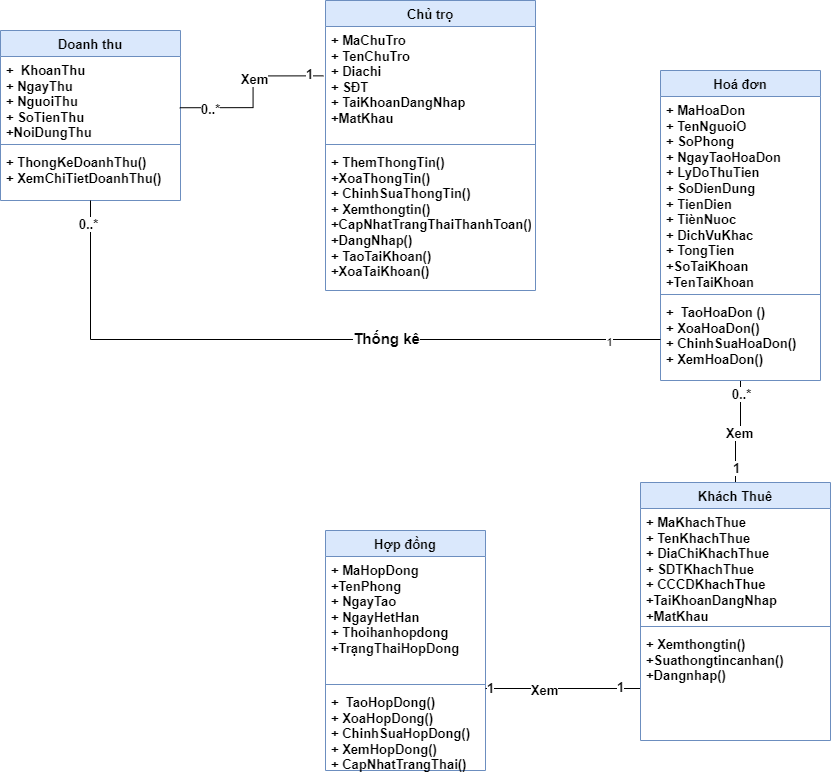

The diagram above was exported from draw.io. Its source (the exported page's mxGraphModel, read from the mxfile embedded in the PNG):
<mxGraphModel dx="1500" dy="887" grid="1" gridSize="10" guides="1" tooltips="1" connect="1" arrows="1" fold="1" page="1" pageScale="1" pageWidth="1169" pageHeight="1654" math="0" shadow="0">
  <root>
    <mxCell id="0" />
    <mxCell id="1" parent="0" />
    <mxCell id="wskRm_4mIwRRIjlU8hSB-1" value="Doanh thu" style="swimlane;fontStyle=1;align=center;verticalAlign=top;childLayout=stackLayout;horizontal=1;startSize=26;horizontalStack=0;resizeParent=1;resizeParentMax=0;resizeLast=0;collapsible=1;marginBottom=0;whiteSpace=wrap;html=1;fillColor=#dae8fc;strokeColor=#6c8ebf;fontSize=13;" parent="1" vertex="1">
      <mxGeometry x="180" y="150" width="180" height="170" as="geometry" />
    </mxCell>
    <mxCell id="wskRm_4mIwRRIjlU8hSB-2" value="+&amp;nbsp; KhoanThu&lt;div style=&quot;font-size: 13px;&quot;&gt;+ NgayThu&lt;br style=&quot;font-size: 13px;&quot;&gt;&lt;div style=&quot;font-size: 13px;&quot;&gt;+ NguoiThu&lt;/div&gt;&lt;div style=&quot;font-size: 13px;&quot;&gt;+ SoTienThu&lt;/div&gt;&lt;div style=&quot;font-size: 13px;&quot;&gt;+NoiDungThu&lt;/div&gt;&lt;div style=&quot;font-size: 13px;&quot;&gt;&lt;br style=&quot;font-size: 13px;&quot;&gt;&lt;div style=&quot;font-size: 13px;&quot;&gt;&lt;br style=&quot;font-size: 13px;&quot;&gt;&lt;/div&gt;&lt;div style=&quot;font-size: 13px;&quot;&gt;&lt;br style=&quot;font-size: 13px;&quot;&gt;&lt;/div&gt;&lt;/div&gt;&lt;/div&gt;" style="text;strokeColor=none;fillColor=none;align=left;verticalAlign=top;spacingLeft=4;spacingRight=4;overflow=hidden;rotatable=0;points=[[0,0.5],[1,0.5]];portConstraint=eastwest;whiteSpace=wrap;html=1;fontSize=13;fontStyle=1" parent="wskRm_4mIwRRIjlU8hSB-1" vertex="1">
      <mxGeometry y="26" width="180" height="84" as="geometry" />
    </mxCell>
    <mxCell id="wskRm_4mIwRRIjlU8hSB-3" value="" style="line;strokeWidth=1;fillColor=none;align=left;verticalAlign=middle;spacingTop=-1;spacingLeft=3;spacingRight=3;rotatable=0;labelPosition=right;points=[];portConstraint=eastwest;strokeColor=inherit;fontSize=13;fontStyle=1" parent="wskRm_4mIwRRIjlU8hSB-1" vertex="1">
      <mxGeometry y="110" width="180" height="8" as="geometry" />
    </mxCell>
    <mxCell id="wskRm_4mIwRRIjlU8hSB-4" value="&lt;div style=&quot;font-size: 13px;&quot;&gt;&lt;div style=&quot;font-size: 13px;&quot;&gt;&lt;div style=&quot;font-size: 13px;&quot;&gt;+ ThongKeDoanhThu()&lt;/div&gt;&lt;/div&gt;&lt;/div&gt;&lt;div style=&quot;font-size: 13px;&quot;&gt;+ XemChiTietDoanhThu()&lt;/div&gt;&lt;div style=&quot;font-size: 13px;&quot;&gt;&lt;br style=&quot;font-size: 13px;&quot;&gt;&lt;/div&gt;" style="text;strokeColor=none;fillColor=none;align=left;verticalAlign=top;spacingLeft=4;spacingRight=4;overflow=hidden;rotatable=0;points=[[0,0.5],[1,0.5]];portConstraint=eastwest;whiteSpace=wrap;html=1;fontSize=13;fontStyle=1" parent="wskRm_4mIwRRIjlU8hSB-1" vertex="1">
      <mxGeometry y="118" width="180" height="52" as="geometry" />
    </mxCell>
    <mxCell id="wskRm_4mIwRRIjlU8hSB-5" value="Hợp đồng" style="swimlane;fontStyle=1;align=center;verticalAlign=top;childLayout=stackLayout;horizontal=1;startSize=26;horizontalStack=0;resizeParent=1;resizeParentMax=0;resizeLast=0;collapsible=1;marginBottom=0;whiteSpace=wrap;html=1;fillColor=#dae8fc;strokeColor=#6c8ebf;fontSize=13;" parent="1" vertex="1">
      <mxGeometry x="505" y="650" width="160" height="240" as="geometry" />
    </mxCell>
    <mxCell id="wskRm_4mIwRRIjlU8hSB-6" value="+ MaHopDong&lt;div&gt;+TenPhong&lt;br&gt;&lt;div style=&quot;font-size: 13px;&quot;&gt;+ NgayTao&lt;/div&gt;&lt;div style=&quot;font-size: 13px;&quot;&gt;+ NgayHetHan&lt;/div&gt;&lt;div style=&quot;font-size: 13px;&quot;&gt;+ Thoihanhopdong&lt;/div&gt;&lt;div style=&quot;font-size: 13px;&quot;&gt;+TrạngThaiHopDong&lt;/div&gt;&lt;div style=&quot;font-size: 13px;&quot;&gt;&lt;br style=&quot;font-size: 13px;&quot;&gt;&lt;div style=&quot;font-size: 13px;&quot;&gt;&lt;br style=&quot;font-size: 13px;&quot;&gt;&lt;/div&gt;&lt;/div&gt;&lt;/div&gt;" style="text;strokeColor=none;fillColor=none;align=left;verticalAlign=top;spacingLeft=4;spacingRight=4;overflow=hidden;rotatable=0;points=[[0,0.5],[1,0.5]];portConstraint=eastwest;whiteSpace=wrap;html=1;fontSize=13;fontStyle=1" parent="wskRm_4mIwRRIjlU8hSB-5" vertex="1">
      <mxGeometry y="26" width="160" height="124" as="geometry" />
    </mxCell>
    <mxCell id="wskRm_4mIwRRIjlU8hSB-7" value="" style="line;strokeWidth=1;fillColor=none;align=left;verticalAlign=middle;spacingTop=-1;spacingLeft=3;spacingRight=3;rotatable=0;labelPosition=right;points=[];portConstraint=eastwest;strokeColor=inherit;fontSize=13;fontStyle=1" parent="wskRm_4mIwRRIjlU8hSB-5" vertex="1">
      <mxGeometry y="150" width="160" height="8" as="geometry" />
    </mxCell>
    <mxCell id="wskRm_4mIwRRIjlU8hSB-8" value="+&amp;nbsp; TaoHopDong()&lt;div style=&quot;font-size: 13px;&quot;&gt;+ XoaHopDong()&lt;/div&gt;&lt;div style=&quot;font-size: 13px;&quot;&gt;&lt;div style=&quot;font-size: 13px;&quot;&gt;+ ChinhSuaHopDong()&lt;/div&gt;&lt;div style=&quot;font-size: 13px;&quot;&gt;+ XemHopDong()&lt;/div&gt;&lt;div style=&quot;font-size: 13px;&quot;&gt;+ CapNhatTrangThai()&lt;br style=&quot;font-size: 13px;&quot;&gt;&lt;div style=&quot;font-size: 13px;&quot;&gt;&lt;br style=&quot;font-size: 13px;&quot;&gt;&lt;/div&gt;&lt;/div&gt;&lt;/div&gt;" style="text;strokeColor=none;fillColor=none;align=left;verticalAlign=top;spacingLeft=4;spacingRight=4;overflow=hidden;rotatable=0;points=[[0,0.5],[1,0.5]];portConstraint=eastwest;whiteSpace=wrap;html=1;fontSize=13;fontStyle=1" parent="wskRm_4mIwRRIjlU8hSB-5" vertex="1">
      <mxGeometry y="158" width="160" height="82" as="geometry" />
    </mxCell>
    <mxCell id="wskRm_4mIwRRIjlU8hSB-30" style="edgeStyle=orthogonalEdgeStyle;rounded=0;orthogonalLoop=1;jettySize=auto;html=1;endArrow=none;endFill=0;fontSize=13;fontStyle=1" parent="1" source="wskRm_4mIwRRIjlU8hSB-9" target="wskRm_4mIwRRIjlU8hSB-18" edge="1">
      <mxGeometry relative="1" as="geometry" />
    </mxCell>
    <mxCell id="wskRm_4mIwRRIjlU8hSB-31" value="Xem" style="edgeLabel;html=1;align=center;verticalAlign=middle;resizable=0;points=[];fontSize=13;fontStyle=1" parent="wskRm_4mIwRRIjlU8hSB-30" vertex="1" connectable="0">
      <mxGeometry x="-0.0075" y="1" relative="1" as="geometry">
        <mxPoint as="offset" />
      </mxGeometry>
    </mxCell>
    <mxCell id="wskRm_4mIwRRIjlU8hSB-83" value="0..*" style="edgeLabel;html=1;align=center;verticalAlign=middle;resizable=0;points=[];fontSize=13;fontStyle=1" parent="wskRm_4mIwRRIjlU8hSB-30" vertex="1" connectable="0">
      <mxGeometry x="-0.725" relative="1" as="geometry">
        <mxPoint y="-1" as="offset" />
      </mxGeometry>
    </mxCell>
    <mxCell id="wskRm_4mIwRRIjlU8hSB-84" value="1" style="edgeLabel;html=1;align=center;verticalAlign=middle;resizable=0;points=[];fontSize=13;fontStyle=1" parent="wskRm_4mIwRRIjlU8hSB-30" vertex="1" connectable="0">
      <mxGeometry x="0.7417" relative="1" as="geometry">
        <mxPoint y="-1" as="offset" />
      </mxGeometry>
    </mxCell>
    <mxCell id="wskRm_4mIwRRIjlU8hSB-9" value="Hoá đơn" style="swimlane;fontStyle=1;align=center;verticalAlign=top;childLayout=stackLayout;horizontal=1;startSize=26;horizontalStack=0;resizeParent=1;resizeParentMax=0;resizeLast=0;collapsible=1;marginBottom=0;whiteSpace=wrap;html=1;fillColor=#dae8fc;strokeColor=#6c8ebf;fontSize=13;" parent="1" vertex="1">
      <mxGeometry x="840" y="190" width="160" height="310" as="geometry" />
    </mxCell>
    <mxCell id="wskRm_4mIwRRIjlU8hSB-10" value="+ MaHoaDon&lt;div style=&quot;font-size: 13px;&quot;&gt;+ TenNguoiO&lt;/div&gt;&lt;div style=&quot;font-size: 13px;&quot;&gt;+ SoPhong&lt;/div&gt;&lt;div style=&quot;font-size: 13px;&quot;&gt;+ NgayTaoHoaDon&lt;/div&gt;&lt;div style=&quot;font-size: 13px;&quot;&gt;+ LyDoThuTien&lt;/div&gt;&lt;div style=&quot;font-size: 13px;&quot;&gt;+ SoDienDung&lt;/div&gt;&lt;div style=&quot;font-size: 13px;&quot;&gt;+ TienDien&lt;/div&gt;&lt;div style=&quot;font-size: 13px;&quot;&gt;+ TiènNuoc&lt;/div&gt;&lt;div style=&quot;font-size: 13px;&quot;&gt;+ DichVuKhac&lt;/div&gt;&lt;div style=&quot;font-size: 13px;&quot;&gt;+ TongTien&lt;/div&gt;&lt;div style=&quot;font-size: 13px;&quot;&gt;+SoTaiKhoan&lt;/div&gt;&lt;div style=&quot;font-size: 13px;&quot;&gt;+TenTaiKhoan&lt;/div&gt;&lt;div style=&quot;font-size: 13px;&quot;&gt;&lt;br style=&quot;font-size: 13px;&quot;&gt;&lt;div style=&quot;font-size: 13px;&quot;&gt;&lt;br style=&quot;font-size: 13px;&quot;&gt;&lt;/div&gt;&lt;/div&gt;" style="text;strokeColor=none;fillColor=none;align=left;verticalAlign=top;spacingLeft=4;spacingRight=4;overflow=hidden;rotatable=0;points=[[0,0.5],[1,0.5]];portConstraint=eastwest;whiteSpace=wrap;html=1;fontSize=13;fontStyle=1" parent="wskRm_4mIwRRIjlU8hSB-9" vertex="1">
      <mxGeometry y="26" width="160" height="194" as="geometry" />
    </mxCell>
    <mxCell id="wskRm_4mIwRRIjlU8hSB-11" value="" style="line;strokeWidth=1;fillColor=none;align=left;verticalAlign=middle;spacingTop=-1;spacingLeft=3;spacingRight=3;rotatable=0;labelPosition=right;points=[];portConstraint=eastwest;strokeColor=inherit;fontSize=13;fontStyle=1" parent="wskRm_4mIwRRIjlU8hSB-9" vertex="1">
      <mxGeometry y="220" width="160" height="8" as="geometry" />
    </mxCell>
    <mxCell id="wskRm_4mIwRRIjlU8hSB-12" value="+&amp;nbsp; TaoHoaDon ()&lt;div style=&quot;font-size: 13px;&quot;&gt;+ XoaHoaDon()&lt;/div&gt;&lt;div style=&quot;font-size: 13px;&quot;&gt;&lt;div style=&quot;font-size: 13px;&quot;&gt;+ ChinhSuaHoaDon()&lt;/div&gt;&lt;div style=&quot;font-size: 13px;&quot;&gt;+ XemHoaDon()&lt;br style=&quot;font-size: 13px;&quot;&gt;&lt;div style=&quot;font-size: 13px;&quot;&gt;&lt;br style=&quot;font-size: 13px;&quot;&gt;&lt;/div&gt;&lt;/div&gt;&lt;/div&gt;" style="text;strokeColor=none;fillColor=none;align=left;verticalAlign=top;spacingLeft=4;spacingRight=4;overflow=hidden;rotatable=0;points=[[0,0.5],[1,0.5]];portConstraint=eastwest;whiteSpace=wrap;html=1;fontSize=13;fontStyle=1" parent="wskRm_4mIwRRIjlU8hSB-9" vertex="1">
      <mxGeometry y="228" width="160" height="82" as="geometry" />
    </mxCell>
    <mxCell id="wskRm_4mIwRRIjlU8hSB-14" value="Chủ trọ" style="swimlane;fontStyle=1;align=center;verticalAlign=top;childLayout=stackLayout;horizontal=1;startSize=26;horizontalStack=0;resizeParent=1;resizeParentMax=0;resizeLast=0;collapsible=1;marginBottom=0;whiteSpace=wrap;html=1;fillColor=#dae8fc;strokeColor=#6c8ebf;fontSize=13;" parent="1" vertex="1">
      <mxGeometry x="505" y="120" width="210" height="290" as="geometry" />
    </mxCell>
    <mxCell id="wskRm_4mIwRRIjlU8hSB-15" value="+ MaChuTro&lt;div style=&quot;font-size: 13px;&quot;&gt;+ TenChuTro&lt;/div&gt;&lt;div style=&quot;font-size: 13px;&quot;&gt;+ Diachi&lt;/div&gt;&lt;div style=&quot;font-size: 13px;&quot;&gt;+ SĐT&lt;/div&gt;&lt;div style=&quot;font-size: 13px;&quot;&gt;+ TaiKhoanDangNhap&lt;/div&gt;&lt;div style=&quot;font-size: 13px;&quot;&gt;+MatKhau&lt;/div&gt;&lt;div style=&quot;font-size: 13px;&quot;&gt;&lt;div style=&quot;font-size: 13px;&quot;&gt;&lt;br style=&quot;font-size: 13px;&quot;&gt;&lt;/div&gt;&lt;/div&gt;" style="text;strokeColor=none;fillColor=none;align=left;verticalAlign=top;spacingLeft=4;spacingRight=4;overflow=hidden;rotatable=0;points=[[0,0.5],[1,0.5]];portConstraint=eastwest;whiteSpace=wrap;html=1;fontSize=13;fontStyle=1" parent="wskRm_4mIwRRIjlU8hSB-14" vertex="1">
      <mxGeometry y="26" width="210" height="114" as="geometry" />
    </mxCell>
    <mxCell id="wskRm_4mIwRRIjlU8hSB-16" value="" style="line;strokeWidth=1;fillColor=none;align=left;verticalAlign=middle;spacingTop=-1;spacingLeft=3;spacingRight=3;rotatable=0;labelPosition=right;points=[];portConstraint=eastwest;strokeColor=inherit;fontSize=13;fontStyle=1" parent="wskRm_4mIwRRIjlU8hSB-14" vertex="1">
      <mxGeometry y="140" width="210" height="8" as="geometry" />
    </mxCell>
    <mxCell id="wskRm_4mIwRRIjlU8hSB-17" value="+ ThemThongTin()&lt;div style=&quot;font-size: 13px;&quot;&gt;+XoaThongTin()&lt;/div&gt;&lt;div style=&quot;font-size: 13px;&quot;&gt;+ ChinhSuaThongTin()&lt;/div&gt;&lt;div style=&quot;font-size: 13px;&quot;&gt;+ Xemthongtin()&lt;/div&gt;&lt;div style=&quot;font-size: 13px;&quot;&gt;&lt;span style=&quot;background-color: initial; font-size: 13px;&quot;&gt;+CapNhatTrangThaiThanhToan()&lt;/span&gt;&lt;/div&gt;&lt;div style=&quot;font-size: 13px;&quot;&gt;&lt;span style=&quot;background-color: initial; font-size: 13px;&quot;&gt;+DangNhap()&amp;nbsp;&lt;/span&gt;&lt;/div&gt;&lt;div style=&quot;font-size: 13px;&quot;&gt;&lt;span style=&quot;background-color: initial; font-size: 13px;&quot;&gt;+ TaoTaiKhoan()&lt;/span&gt;&lt;/div&gt;&lt;div style=&quot;font-size: 13px;&quot;&gt;&lt;span style=&quot;background-color: initial; font-size: 13px;&quot;&gt;+XoaTaiKhoan()&lt;/span&gt;&lt;/div&gt;&lt;div style=&quot;font-size: 13px;&quot;&gt;&lt;br&gt;&lt;div style=&quot;font-size: 13px;&quot;&gt;&lt;div style=&quot;font-size: 13px;&quot;&gt;&lt;div style=&quot;font-size: 13px;&quot;&gt;&lt;br style=&quot;font-size: 13px;&quot;&gt;&lt;/div&gt;&lt;/div&gt;&lt;/div&gt;&lt;/div&gt;" style="text;strokeColor=none;fillColor=none;align=left;verticalAlign=top;spacingLeft=4;spacingRight=4;overflow=hidden;rotatable=0;points=[[0,0.5],[1,0.5]];portConstraint=eastwest;whiteSpace=wrap;html=1;fontSize=13;fontStyle=1" parent="wskRm_4mIwRRIjlU8hSB-14" vertex="1">
      <mxGeometry y="148" width="210" height="142" as="geometry" />
    </mxCell>
    <mxCell id="wskRm_4mIwRRIjlU8hSB-43" style="edgeStyle=orthogonalEdgeStyle;rounded=0;orthogonalLoop=1;jettySize=auto;html=1;endArrow=none;endFill=0;fontSize=13;fontStyle=1" parent="1" source="wskRm_4mIwRRIjlU8hSB-18" target="wskRm_4mIwRRIjlU8hSB-8" edge="1">
      <mxGeometry relative="1" as="geometry">
        <Array as="points">
          <mxPoint x="950" y="810" />
        </Array>
      </mxGeometry>
    </mxCell>
    <mxCell id="wskRm_4mIwRRIjlU8hSB-53" value="Xem" style="edgeLabel;html=1;align=center;verticalAlign=middle;resizable=0;points=[];fontSize=13;fontStyle=1" parent="wskRm_4mIwRRIjlU8hSB-43" vertex="1" connectable="0">
      <mxGeometry x="0.2303" y="1" relative="1" as="geometry">
        <mxPoint x="-1" as="offset" />
      </mxGeometry>
    </mxCell>
    <mxCell id="wskRm_4mIwRRIjlU8hSB-55" value="1" style="edgeLabel;html=1;align=center;verticalAlign=middle;resizable=0;points=[];fontSize=13;fontStyle=1" parent="wskRm_4mIwRRIjlU8hSB-43" vertex="1" connectable="0">
      <mxGeometry x="-0.7461" y="-2" relative="1" as="geometry">
        <mxPoint x="-1" as="offset" />
      </mxGeometry>
    </mxCell>
    <mxCell id="wskRm_4mIwRRIjlU8hSB-88" value="1" style="edgeLabel;html=1;align=center;verticalAlign=middle;resizable=0;points=[];fontSize=13;fontStyle=1" parent="wskRm_4mIwRRIjlU8hSB-43" vertex="1" connectable="0">
      <mxGeometry x="0.9448" y="-1" relative="1" as="geometry">
        <mxPoint x="1" as="offset" />
      </mxGeometry>
    </mxCell>
    <mxCell id="wskRm_4mIwRRIjlU8hSB-18" value="Khách Thuê" style="swimlane;fontStyle=1;align=center;verticalAlign=top;childLayout=stackLayout;horizontal=1;startSize=26;horizontalStack=0;resizeParent=1;resizeParentMax=0;resizeLast=0;collapsible=1;marginBottom=0;whiteSpace=wrap;html=1;fillColor=#dae8fc;strokeColor=#6c8ebf;fontSize=13;" parent="1" vertex="1">
      <mxGeometry x="820" y="602" width="190" height="258" as="geometry" />
    </mxCell>
    <mxCell id="wskRm_4mIwRRIjlU8hSB-19" value="+ MaKhachThue&lt;div style=&quot;font-size: 13px;&quot;&gt;+ TenKhachThue&lt;/div&gt;&lt;div style=&quot;font-size: 13px;&quot;&gt;+ DiaChiKhachThue&lt;/div&gt;&lt;div style=&quot;font-size: 13px;&quot;&gt;&lt;span style=&quot;background-color: initial; font-size: 13px;&quot;&gt;+ SDTKhachThue&lt;/span&gt;&lt;/div&gt;&lt;div style=&quot;font-size: 13px;&quot;&gt;&lt;span style=&quot;background-color: initial; font-size: 13px;&quot;&gt;+ CCCDKhachThue&lt;/span&gt;&lt;/div&gt;&lt;div style=&quot;font-size: 13px;&quot;&gt;&lt;span style=&quot;background-color: initial; font-size: 13px;&quot;&gt;+TaiKhoanDangNhap&lt;/span&gt;&lt;/div&gt;&lt;div style=&quot;font-size: 13px;&quot;&gt;+MatKhau&lt;/div&gt;&lt;div style=&quot;font-size: 13px;&quot;&gt;&lt;span style=&quot;background-color: initial; font-size: 13px;&quot;&gt;&lt;br&gt;&lt;/span&gt;&lt;/div&gt;&lt;div style=&quot;font-size: 13px;&quot;&gt;&lt;div style=&quot;font-size: 13px;&quot;&gt;&lt;br style=&quot;font-size: 13px;&quot;&gt;&lt;/div&gt;&lt;/div&gt;" style="text;strokeColor=none;fillColor=none;align=left;verticalAlign=top;spacingLeft=4;spacingRight=4;overflow=hidden;rotatable=0;points=[[0,0.5],[1,0.5]];portConstraint=eastwest;whiteSpace=wrap;html=1;fontSize=13;fontStyle=1" parent="wskRm_4mIwRRIjlU8hSB-18" vertex="1">
      <mxGeometry y="26" width="190" height="114" as="geometry" />
    </mxCell>
    <mxCell id="wskRm_4mIwRRIjlU8hSB-20" value="" style="line;strokeWidth=1;fillColor=none;align=left;verticalAlign=middle;spacingTop=-1;spacingLeft=3;spacingRight=3;rotatable=0;labelPosition=right;points=[];portConstraint=eastwest;strokeColor=inherit;fontSize=13;fontStyle=1" parent="wskRm_4mIwRRIjlU8hSB-18" vertex="1">
      <mxGeometry y="140" width="190" height="8" as="geometry" />
    </mxCell>
    <mxCell id="wskRm_4mIwRRIjlU8hSB-21" value="+ Xemthongtin()&lt;div style=&quot;font-size: 13px;&quot;&gt;&lt;span style=&quot;background-color: initial; font-size: 13px;&quot;&gt;+Suathongtincanhan()&lt;/span&gt;&lt;/div&gt;&lt;div style=&quot;font-size: 13px;&quot;&gt;&lt;span style=&quot;background-color: initial; font-size: 13px;&quot;&gt;+Dangnhap()&amp;nbsp;&lt;/span&gt;&lt;div style=&quot;font-size: 13px;&quot;&gt;&lt;div style=&quot;font-size: 13px;&quot;&gt;&lt;div style=&quot;font-size: 13px;&quot;&gt;&lt;div style=&quot;font-size: 13px;&quot;&gt;&lt;br style=&quot;font-size: 13px;&quot;&gt;&lt;/div&gt;&lt;/div&gt;&lt;/div&gt;&lt;/div&gt;&lt;/div&gt;" style="text;strokeColor=none;fillColor=none;align=left;verticalAlign=top;spacingLeft=4;spacingRight=4;overflow=hidden;rotatable=0;points=[[0,0.5],[1,0.5]];portConstraint=eastwest;whiteSpace=wrap;html=1;fontSize=13;fontStyle=1" parent="wskRm_4mIwRRIjlU8hSB-18" vertex="1">
      <mxGeometry y="148" width="190" height="110" as="geometry" />
    </mxCell>
    <mxCell id="wskRm_4mIwRRIjlU8hSB-37" style="edgeStyle=orthogonalEdgeStyle;rounded=0;orthogonalLoop=1;jettySize=auto;html=1;endArrow=none;endFill=0;fontSize=13;fontStyle=1;entryX=0.996;entryY=0.61;entryDx=0;entryDy=0;entryPerimeter=0;exitX=-0.01;exitY=0.433;exitDx=0;exitDy=0;exitPerimeter=0;" parent="1" source="wskRm_4mIwRRIjlU8hSB-15" target="wskRm_4mIwRRIjlU8hSB-2" edge="1">
      <mxGeometry relative="1" as="geometry" />
    </mxCell>
    <mxCell id="wskRm_4mIwRRIjlU8hSB-67" value="Xem" style="edgeLabel;html=1;align=center;verticalAlign=middle;resizable=0;points=[];fontSize=13;fontStyle=1" parent="wskRm_4mIwRRIjlU8hSB-37" vertex="1" connectable="0">
      <mxGeometry x="-0.1671" y="1" relative="1" as="geometry">
        <mxPoint as="offset" />
      </mxGeometry>
    </mxCell>
    <mxCell id="wskRm_4mIwRRIjlU8hSB-68" value="0..*" style="edgeLabel;html=1;align=center;verticalAlign=middle;resizable=0;points=[];fontSize=13;fontStyle=1" parent="wskRm_4mIwRRIjlU8hSB-37" vertex="1" connectable="0">
      <mxGeometry x="0.8984" y="1" relative="1" as="geometry">
        <mxPoint x="20" as="offset" />
      </mxGeometry>
    </mxCell>
    <mxCell id="wskRm_4mIwRRIjlU8hSB-69" value="1" style="edgeLabel;html=1;align=center;verticalAlign=middle;resizable=0;points=[];fontSize=13;fontStyle=1" parent="wskRm_4mIwRRIjlU8hSB-37" vertex="1" connectable="0">
      <mxGeometry x="-0.8355" y="-2" relative="1" as="geometry">
        <mxPoint as="offset" />
      </mxGeometry>
    </mxCell>
    <mxCell id="WB0eLLjvJqhHn0IQJbV1-1" style="edgeStyle=orthogonalEdgeStyle;rounded=0;orthogonalLoop=1;jettySize=auto;html=1;entryX=0;entryY=0.5;entryDx=0;entryDy=0;endArrow=none;endFill=0;" edge="1" parent="1" source="wskRm_4mIwRRIjlU8hSB-4" target="wskRm_4mIwRRIjlU8hSB-12">
      <mxGeometry relative="1" as="geometry">
        <Array as="points">
          <mxPoint x="270" y="459" />
        </Array>
      </mxGeometry>
    </mxCell>
    <mxCell id="WB0eLLjvJqhHn0IQJbV1-3" value="&lt;b&gt;&lt;font style=&quot;font-size: 15px;&quot;&gt;Thống kê&lt;/font&gt;&lt;/b&gt;" style="edgeLabel;html=1;align=center;verticalAlign=middle;resizable=0;points=[];" vertex="1" connectable="0" parent="WB0eLLjvJqhHn0IQJbV1-1">
      <mxGeometry x="0.2239" y="2" relative="1" as="geometry">
        <mxPoint as="offset" />
      </mxGeometry>
    </mxCell>
    <mxCell id="WB0eLLjvJqhHn0IQJbV1-6" value="1" style="edgeLabel;html=1;align=center;verticalAlign=middle;resizable=0;points=[];" vertex="1" connectable="0" parent="WB0eLLjvJqhHn0IQJbV1-1">
      <mxGeometry x="0.8525" y="-2" relative="1" as="geometry">
        <mxPoint as="offset" />
      </mxGeometry>
    </mxCell>
    <mxCell id="WB0eLLjvJqhHn0IQJbV1-5" value="0..*" style="edgeLabel;html=1;align=center;verticalAlign=middle;resizable=0;points=[];fontSize=13;fontStyle=1" vertex="1" connectable="0" parent="1">
      <mxGeometry x="398.901412867031" y="238.22724834300902" as="geometry">
        <mxPoint x="-132" y="105" as="offset" />
      </mxGeometry>
    </mxCell>
  </root>
</mxGraphModel>